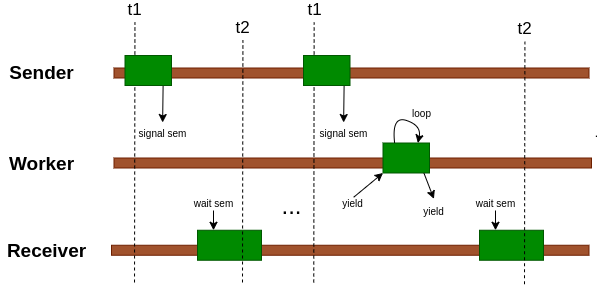

The diagram above was exported from draw.io. Its source (the exported page's mxGraphModel, read from the mxfile embedded in the PNG):
<mxGraphModel dx="1618" dy="354" grid="1" gridSize="10" guides="1" tooltips="1" connect="1" arrows="1" fold="1" page="1" pageScale="1" pageWidth="827" pageHeight="1169" math="0" shadow="0">
  <root>
    <mxCell id="0" />
    <mxCell id="1" parent="0" />
    <mxCell id="2" value="." style="text;html=1;align=center;verticalAlign=middle;resizable=0;points=[];autosize=1;" vertex="1" parent="1">
      <mxGeometry x="744" y="1712" width="20" height="20" as="geometry" />
    </mxCell>
    <mxCell id="3" value="" style="rounded=0;whiteSpace=wrap;html=1;fillColor=#a0522d;strokeColor=#6D1F00;fontColor=#ffffff;" vertex="1" parent="1">
      <mxGeometry x="269" y="1834.75" width="477.5" height="10" as="geometry" />
    </mxCell>
    <mxCell id="4" value="&lt;div&gt;&lt;span style=&quot;font-size: 19px&quot;&gt;&lt;b&gt;Receiver&lt;/b&gt;&lt;/span&gt;&lt;/div&gt;" style="text;html=1;resizable=0;autosize=1;align=center;verticalAlign=middle;points=[];fillColor=none;strokeColor=none;rounded=0;strokeWidth=3;" vertex="1" parent="1">
      <mxGeometry x="159" y="1829.75" width="90" height="20" as="geometry" />
    </mxCell>
    <mxCell id="5" value="" style="rounded=0;whiteSpace=wrap;html=1;fillColor=#a0522d;strokeColor=#6D1F00;fontColor=#ffffff;" vertex="1" parent="1">
      <mxGeometry x="271.5" y="1657.5" width="475" height="10" as="geometry" />
    </mxCell>
    <mxCell id="6" value="" style="rounded=0;whiteSpace=wrap;html=1;fillColor=#a0522d;strokeColor=#6D1F00;fontColor=#ffffff;" vertex="1" parent="1">
      <mxGeometry x="271.5" y="1747.5" width="477.5" height="10" as="geometry" />
    </mxCell>
    <mxCell id="7" value="&lt;div&gt;&lt;span style=&quot;font-size: 19px&quot;&gt;&lt;b&gt;Sender&lt;/b&gt;&lt;/span&gt;&lt;/div&gt;" style="text;html=1;resizable=0;autosize=1;align=center;verticalAlign=middle;points=[];fillColor=none;strokeColor=none;rounded=0;strokeWidth=3;" vertex="1" parent="1">
      <mxGeometry x="159" y="1652" width="80" height="20" as="geometry" />
    </mxCell>
    <mxCell id="8" value="&lt;div&gt;&lt;span style=&quot;font-size: 19px&quot;&gt;&lt;b&gt;Worker&lt;/b&gt;&lt;/span&gt;&lt;/div&gt;&lt;div style=&quot;font-size: 15px&quot;&gt;&lt;font style=&quot;font-size: 19px&quot;&gt;&lt;/font&gt;&lt;/div&gt;" style="text;html=1;resizable=0;autosize=1;align=center;verticalAlign=middle;points=[];fillColor=none;strokeColor=none;rounded=0;strokeWidth=3;" vertex="1" parent="1">
      <mxGeometry x="159" y="1742.5" width="80" height="20" as="geometry" />
    </mxCell>
    <mxCell id="9" value="" style="rounded=0;whiteSpace=wrap;html=1;fillColor=#008a00;strokeColor=#005700;fontColor=#ffffff;" vertex="1" parent="1">
      <mxGeometry x="355" y="1819.75" width="64" height="30" as="geometry" />
    </mxCell>
    <mxCell id="10" value="t1" style="endArrow=none;dashed=1;html=1;verticalAlign=bottom;labelPosition=center;verticalLabelPosition=top;align=center;fontSize=17;horizontal=1;labelBorderColor=none;labelBackgroundColor=none;" edge="1" parent="1">
      <mxGeometry x="1" width="50" height="50" relative="1" as="geometry">
        <mxPoint x="292.02" y="1872.0000000000005" as="sourcePoint" />
        <mxPoint x="292.44000000000005" y="1612" as="targetPoint" />
        <mxPoint as="offset" />
      </mxGeometry>
    </mxCell>
    <mxCell id="11" value="" style="rounded=0;whiteSpace=wrap;html=1;fillColor=#008a00;strokeColor=#005700;fontColor=#ffffff;" vertex="1" parent="1">
      <mxGeometry x="282.5" y="1645" width="46.5" height="30" as="geometry" />
    </mxCell>
    <mxCell id="12" value="" style="endArrow=classic;html=1;exitX=0.142;exitY=1.022;exitDx=0;exitDy=0;exitPerimeter=0;" edge="1" target="13" parent="1">
      <mxGeometry width="50" height="50" relative="1" as="geometry">
        <mxPoint x="320.60300000000007" y="1675.6600000000003" as="sourcePoint" />
        <mxPoint x="365.75" y="1675" as="targetPoint" />
      </mxGeometry>
    </mxCell>
    <mxCell id="13" value="&lt;font style=&quot;font-size: 10px&quot;&gt;signal&amp;nbsp;sem&lt;/font&gt;" style="text;html=1;align=center;verticalAlign=middle;resizable=0;points=[];autosize=1;" vertex="1" parent="1">
      <mxGeometry x="290" y="1712" width="60" height="20" as="geometry" />
    </mxCell>
    <mxCell id="14" value="t2" style="endArrow=none;dashed=1;html=1;verticalAlign=bottom;labelPosition=center;verticalLabelPosition=top;align=center;fontSize=17;horizontal=1;labelBorderColor=none;labelBackgroundColor=none;" edge="1" parent="1">
      <mxGeometry x="1" width="50" height="50" relative="1" as="geometry">
        <mxPoint x="400" y="1872.0000000000005" as="sourcePoint" />
        <mxPoint x="400.4200000000003" y="1629.5" as="targetPoint" />
        <mxPoint as="offset" />
      </mxGeometry>
    </mxCell>
    <mxCell id="15" value="" style="endArrow=classic;html=1;entryX=0.25;entryY=0;entryDx=0;entryDy=0;" edge="1" target="9" parent="1">
      <mxGeometry width="50" height="50" relative="1" as="geometry">
        <mxPoint x="371.0000000000002" y="1800" as="sourcePoint" />
        <mxPoint x="550.5000000000005" y="1876.8700000000003" as="targetPoint" />
      </mxGeometry>
    </mxCell>
    <mxCell id="16" value="" style="rounded=0;whiteSpace=wrap;html=1;fillColor=#008a00;strokeColor=#005700;fontColor=#ffffff;" vertex="1" parent="1">
      <mxGeometry x="637" y="1819.75" width="64" height="30" as="geometry" />
    </mxCell>
    <mxCell id="17" value="t1" style="endArrow=none;dashed=1;html=1;verticalAlign=bottom;labelPosition=center;verticalLabelPosition=top;align=center;fontSize=17;horizontal=1;labelBorderColor=none;labelBackgroundColor=none;" edge="1" parent="1">
      <mxGeometry x="1" width="50" height="50" relative="1" as="geometry">
        <mxPoint x="471.25" y="1872.0000000000005" as="sourcePoint" />
        <mxPoint x="471.6700000000001" y="1612" as="targetPoint" />
        <mxPoint as="offset" />
      </mxGeometry>
    </mxCell>
    <mxCell id="18" value="" style="rounded=0;whiteSpace=wrap;html=1;fillColor=#008a00;strokeColor=#005700;fontColor=#ffffff;" vertex="1" parent="1">
      <mxGeometry x="461" y="1645" width="46.5" height="30" as="geometry" />
    </mxCell>
    <mxCell id="19" value="" style="endArrow=classic;html=1;exitX=0.142;exitY=1.022;exitDx=0;exitDy=0;exitPerimeter=0;" edge="1" target="20" parent="1">
      <mxGeometry width="50" height="50" relative="1" as="geometry">
        <mxPoint x="501.60300000000007" y="1675.6600000000003" as="sourcePoint" />
        <mxPoint x="546.75" y="1675" as="targetPoint" />
      </mxGeometry>
    </mxCell>
    <mxCell id="20" value="&lt;font style=&quot;font-size: 10px&quot;&gt;signal&amp;nbsp;sem&lt;/font&gt;" style="text;html=1;align=center;verticalAlign=middle;resizable=0;points=[];autosize=1;" vertex="1" parent="1">
      <mxGeometry x="471" y="1712" width="60" height="20" as="geometry" />
    </mxCell>
    <mxCell id="21" value="t2" style="endArrow=none;dashed=1;html=1;verticalAlign=bottom;labelPosition=center;verticalLabelPosition=top;align=center;fontSize=17;horizontal=1;labelBorderColor=none;labelBackgroundColor=none;" edge="1" parent="1">
      <mxGeometry x="1" width="50" height="50" relative="1" as="geometry">
        <mxPoint x="682" y="1873.7500000000005" as="sourcePoint" />
        <mxPoint x="682.4200000000001" y="1631.2500000000002" as="targetPoint" />
        <mxPoint as="offset" />
      </mxGeometry>
    </mxCell>
    <mxCell id="22" value="&lt;font style=&quot;font-size: 24px&quot;&gt;...&lt;/font&gt;" style="text;html=1;align=center;verticalAlign=middle;resizable=0;points=[];autosize=1;" vertex="1" parent="1">
      <mxGeometry x="429" y="1785" width="40" height="20" as="geometry" />
    </mxCell>
    <mxCell id="23" value="" style="rounded=0;whiteSpace=wrap;html=1;fillColor=#008a00;strokeColor=#005700;fontColor=#ffffff;" vertex="1" parent="1">
      <mxGeometry x="540.5" y="1732.5" width="46.5" height="30" as="geometry" />
    </mxCell>
    <mxCell id="24" value="" style="endArrow=classic;html=1;entryX=0;entryY=1;entryDx=0;entryDy=0;exitX=1.004;exitY=0.35;exitDx=0;exitDy=0;exitPerimeter=0;" edge="1" target="23" parent="1">
      <mxGeometry width="50" height="50" relative="1" as="geometry">
        <mxPoint x="511.15999999999985" y="1786.75" as="sourcePoint" />
        <mxPoint x="719" y="1962.75" as="targetPoint" />
      </mxGeometry>
    </mxCell>
    <mxCell id="25" value="&lt;font style=&quot;font-size: 10px&quot;&gt;yield&lt;/font&gt;" style="text;html=1;align=center;verticalAlign=middle;resizable=0;points=[];autosize=1;" vertex="1" parent="1">
      <mxGeometry x="571" y="1790.25" width="40" height="20" as="geometry" />
    </mxCell>
    <mxCell id="26" value="" style="endArrow=classic;html=1;exitX=1;exitY=1;exitDx=0;exitDy=0;entryX=0.51;entryY=-0.092;entryDx=0;entryDy=0;entryPerimeter=0;" edge="1" parent="1">
      <mxGeometry width="50" height="50" relative="1" as="geometry">
        <mxPoint x="581.5000000000005" y="1762.75" as="sourcePoint" />
        <mxPoint x="591.4000000000001" y="1788.4099999999994" as="targetPoint" />
      </mxGeometry>
    </mxCell>
    <mxCell id="27" value="&lt;font style=&quot;font-size: 10px&quot;&gt;yield&lt;/font&gt;" style="text;html=1;align=center;verticalAlign=middle;resizable=0;points=[];autosize=1;" vertex="1" parent="1">
      <mxGeometry x="490.25" y="1782" width="40" height="20" as="geometry" />
    </mxCell>
    <mxCell id="28" value="" style="curved=1;endArrow=classic;html=1;exitX=0.25;exitY=0;exitDx=0;exitDy=0;entryX=0.75;entryY=0;entryDx=0;entryDy=0;" edge="1" source="23" target="23" parent="1">
      <mxGeometry width="50" height="50" relative="1" as="geometry">
        <mxPoint x="609" y="1965" as="sourcePoint" />
        <mxPoint x="659" y="1915" as="targetPoint" />
        <Array as="points">
          <mxPoint x="549" y="1705" />
          <mxPoint x="579" y="1715" />
        </Array>
      </mxGeometry>
    </mxCell>
    <mxCell id="29" value="&lt;font style=&quot;font-size: 10px&quot;&gt;loop&lt;/font&gt;" style="text;html=1;align=center;verticalAlign=middle;resizable=0;points=[];autosize=1;" vertex="1" parent="1">
      <mxGeometry x="564" y="1692" width="30" height="20" as="geometry" />
    </mxCell>
    <mxCell id="30" value="&lt;font style=&quot;font-size: 10px&quot;&gt;wait sem&lt;/font&gt;" style="text;html=1;align=center;verticalAlign=middle;resizable=0;points=[];autosize=1;" vertex="1" parent="1">
      <mxGeometry x="346" y="1782" width="50" height="20" as="geometry" />
    </mxCell>
    <mxCell id="31" value="" style="endArrow=classic;html=1;entryX=0.25;entryY=0;entryDx=0;entryDy=0;" edge="1" parent="1">
      <mxGeometry width="50" height="50" relative="1" as="geometry">
        <mxPoint x="653" y="1800" as="sourcePoint" />
        <mxPoint x="653" y="1819.75" as="targetPoint" />
      </mxGeometry>
    </mxCell>
    <mxCell id="32" value="&lt;font style=&quot;font-size: 10px&quot;&gt;wait sem&lt;/font&gt;" style="text;html=1;align=center;verticalAlign=middle;resizable=0;points=[];autosize=1;" vertex="1" parent="1">
      <mxGeometry x="628" y="1782" width="50" height="20" as="geometry" />
    </mxCell>
  </root>
</mxGraphModel>